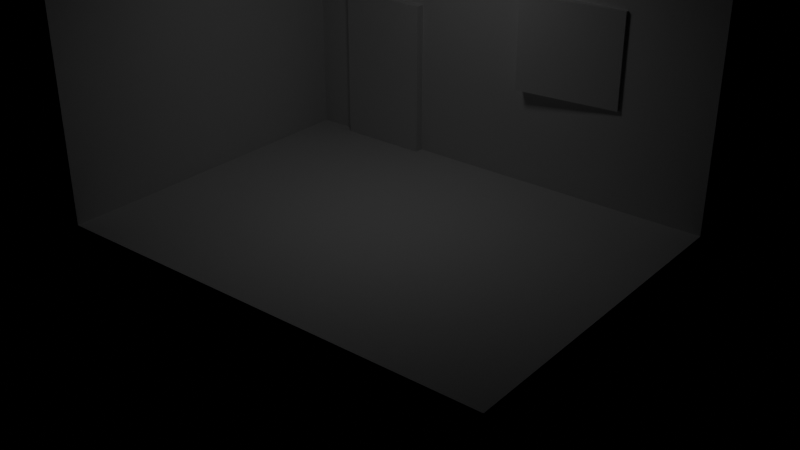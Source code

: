 # Source: room.blend  (saved by Blender 4.5.90; exported with 4.5.12 LTS)
import bpy
from mathutils import Matrix  # noqa: F401  (used for matrix-valued properties, if any)

bpy.ops.wm.read_factory_settings(use_empty=True)
scene = bpy.context.scene
scene.name = 'Scene'

# ---- cameras
cam_camera = bpy.data.cameras.new('Camera')

# ---- lights
light_area = bpy.data.lights.new('Area', 'AREA')
light_area.size = 1.0
light_area.size_y = 1.0

# ---- meshes
me_cube = bpy.data.meshes.new('Cube')
me_cube.from_pydata([(-1.0, -1.0, -1.0), (-1.0, -1.0, 1.0), (-1.0, 1.0, -1.0), (-1.0, 1.0, 1.0), (1.0, -1.0, -1.0), (1.0, -1.0, 1.0), (1.0, 1.0, -1.0), (1.0, 1.0, 1.0)], [], [(0, 1, 3, 2), (2, 3, 7, 6), (6, 7, 5, 4), (4, 5, 1, 0), (2, 6, 4, 0), (7, 3, 1, 5)])
_uv = me_cube.uv_layers.new(name='UVMap')
_uv.uv.foreach_set('vector', [0.375, 0.0, 0.625, 0.0, 0.625, 0.25, 0.375, 0.25, 0.375, 0.25, 0.625, 0.25, 0.625, 0.5, 0.375, 0.5, 0.375, 0.5, 0.625, 0.5, 0.625, 0.75, 0.375, 0.75, 0.375, 0.75, 0.625, 0.75, 0.625, 1.0, 0.375, 1.0, 0.125, 0.5, 0.375, 0.5, 0.375, 0.75, 0.125, 0.75, 0.625, 0.5, 0.875, 0.5, 0.875, 0.75, 0.625, 0.75])
me_cube.update()
me_cube_001 = bpy.data.meshes.new('Cube.001')
me_cube_001.from_pydata([(-1.0, -1.0, -1.0), (-1.0, -1.0, 1.0), (-1.0, 1.0, -1.0), (-1.0, 1.0, 1.0), (1.0, -1.0, -1.0), (1.0, -1.0, 1.0), (1.0, 1.0, -1.0), (1.0, 1.0, 1.0)], [], [(0, 1, 3, 2), (2, 3, 7, 6), (6, 7, 5, 4), (4, 5, 1, 0), (2, 6, 4, 0), (7, 3, 1, 5)])
_uv = me_cube_001.uv_layers.new(name='UVMap')
_uv.uv.foreach_set('vector', [0.375, 0.0, 0.625, 0.0, 0.625, 0.25, 0.375, 0.25, 0.375, 0.25, 0.625, 0.25, 0.625, 0.5, 0.375, 0.5, 0.375, 0.5, 0.625, 0.5, 0.625, 0.75, 0.375, 0.75, 0.375, 0.75, 0.625, 0.75, 0.625, 1.0, 0.375, 1.0, 0.125, 0.5, 0.375, 0.5, 0.375, 0.75, 0.125, 0.75, 0.625, 0.5, 0.875, 0.5, 0.875, 0.75, 0.625, 0.75])
me_cube_001.update()
me_cube_002 = bpy.data.meshes.new('Cube.002')
me_cube_002.from_pydata([(-1.0, -1.0, -1.0), (-1.0, -1.0, 1.0), (-1.0, 1.0, -1.0), (-1.0, 1.0, 1.0), (1.0, -1.0, -1.0), (1.0, -1.0, 1.0), (1.0, 1.0, -1.0), (1.0, 1.0, 1.0)], [], [(0, 1, 3, 2), (2, 3, 7, 6), (6, 7, 5, 4), (4, 5, 1, 0), (2, 6, 4, 0), (7, 3, 1, 5)])
_uv = me_cube_002.uv_layers.new(name='UVMap')
_uv.uv.foreach_set('vector', [0.375, 0.0, 0.625, 0.0, 0.625, 0.25, 0.375, 0.25, 0.375, 0.25, 0.625, 0.25, 0.625, 0.5, 0.375, 0.5, 0.375, 0.5, 0.625, 0.5, 0.625, 0.75, 0.375, 0.75, 0.375, 0.75, 0.625, 0.75, 0.625, 1.0, 0.375, 1.0, 0.125, 0.5, 0.375, 0.5, 0.375, 0.75, 0.125, 0.75, 0.625, 0.5, 0.875, 0.5, 0.875, 0.75, 0.625, 0.75])
me_cube_002.update()
me_cube_003 = bpy.data.meshes.new('Cube.003')
me_cube_003.from_pydata([(-1.0, -1.0, -1.0), (-1.0, -1.0, 1.0), (-1.0, 1.0, -1.0), (-1.0, 1.0, 1.0), (1.0, -1.0, -1.0), (1.0, -1.0, 1.0), (1.0, 1.0, -1.0), (1.0, 1.0, 1.0)], [], [(0, 1, 3, 2), (2, 3, 7, 6), (6, 7, 5, 4), (4, 5, 1, 0), (2, 6, 4, 0), (7, 3, 1, 5)])
_uv = me_cube_003.uv_layers.new(name='UVMap')
_uv.uv.foreach_set('vector', [0.375, 0.0, 0.625, 0.0, 0.625, 0.25, 0.375, 0.25, 0.375, 0.25, 0.625, 0.25, 0.625, 0.5, 0.375, 0.5, 0.375, 0.5, 0.625, 0.5, 0.625, 0.75, 0.375, 0.75, 0.375, 0.75, 0.625, 0.75, 0.625, 1.0, 0.375, 1.0, 0.125, 0.5, 0.375, 0.5, 0.375, 0.75, 0.125, 0.75, 0.625, 0.5, 0.875, 0.5, 0.875, 0.75, 0.625, 0.75])
me_cube_003.update()
me_cube_004 = bpy.data.meshes.new('Cube.004')
me_cube_004.from_pydata([(-1.0, -1.0, -1.0), (-1.0, -1.0, 1.0), (-1.0, 1.0, -1.0), (-1.0, 1.0, 1.0), (1.0, -1.0, -1.0), (1.0, -1.0, 1.0), (1.0, 1.0, -1.0), (1.0, 1.0, 1.0)], [], [(0, 1, 3, 2), (2, 3, 7, 6), (6, 7, 5, 4), (4, 5, 1, 0), (2, 6, 4, 0), (7, 3, 1, 5)])
_uv = me_cube_004.uv_layers.new(name='UVMap')
_uv.uv.foreach_set('vector', [0.375, 0.0, 0.625, 0.0, 0.625, 0.25, 0.375, 0.25, 0.375, 0.25, 0.625, 0.25, 0.625, 0.5, 0.375, 0.5, 0.375, 0.5, 0.625, 0.5, 0.625, 0.75, 0.375, 0.75, 0.375, 0.75, 0.625, 0.75, 0.625, 1.0, 0.375, 1.0, 0.125, 0.5, 0.375, 0.5, 0.375, 0.75, 0.125, 0.75, 0.625, 0.5, 0.875, 0.5, 0.875, 0.75, 0.625, 0.75])
me_cube_004.update()

# ---- objects
ob_floor = bpy.data.objects.new('Floor', me_cube)
ob_backwall = bpy.data.objects.new('BackWall', me_cube_001)
ob_leftwall = bpy.data.objects.new('LeftWall', me_cube_002)
ob_door = bpy.data.objects.new('Door', me_cube_003)
ob_window = bpy.data.objects.new('Window', me_cube_004)
ob_roomcamera = bpy.data.objects.new('RoomCamera', cam_camera)
ob_ceilinglight = bpy.data.objects.new('CeilingLight', light_area)

# ---- transforms, parenting, visibility, modifiers, constraints
ob_floor.location = (0.0, 0.0, -0.15)
ob_floor.scale = (4.0, 3.0, 0.15)
ob_backwall.location = (0.0, 3.0, 2.5)
ob_backwall.scale = (4.0, 0.15, 2.5)
ob_leftwall.location = (-4.0, 0.0, 2.5)
ob_leftwall.scale = (0.15, 3.0, 2.5)
ob_door.location = (-2.3, 2.78, 1.35)
ob_door.scale = (0.8, 0.08, 1.35)
ob_window.location = (1.5, 2.78, 2.5)
ob_window.rotation_euler = (0.0, 0.0, 0.1)
ob_window.scale = (0.9, 0.08, 0.8)
ob_roomcamera.location = (10.0, -12.0, 8.0)
ob_roomcamera.rotation_euler = (1.1, 0.0, 0.68)
ob_ceilinglight.location = (0.0, 0.0, 5.5)

# ---- collection membership
scene.collection.objects.link(ob_floor)
scene.collection.objects.link(ob_backwall)
scene.collection.objects.link(ob_leftwall)
scene.collection.objects.link(ob_door)
scene.collection.objects.link(ob_window)
scene.collection.objects.link(ob_roomcamera)
scene.collection.objects.link(ob_ceilinglight)

# ---- scene / render settings (as saved in the file)
scene.camera = ob_roomcamera
scene.frame_start = 1; scene.frame_end = 250; scene.frame_set(1)
scene.render.engine = 'BLENDER_EEVEE_NEXT'
bpy.context.view_layer.update()
